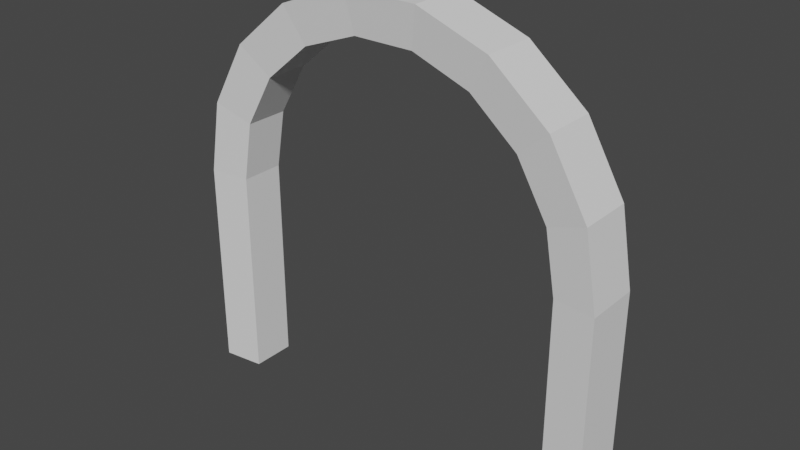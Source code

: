 # Source: gate.blend  (saved by Blender 2.91.10; exported with 4.5.12 LTS)
import bpy
from mathutils import Matrix  # noqa: F401  (used for matrix-valued properties, if any)

bpy.ops.wm.read_factory_settings(use_empty=True)
scene = bpy.context.scene
scene.name = 'Scene'

# ---- collections
col_collection = bpy.data.collections.new('Collection'); scene.collection.children.link(col_collection)

# ---- world
world_world = bpy.data.worlds.new('World'); scene.world = world_world
world_world.use_nodes = True; world_world.node_tree.nodes.clear()
_N = world_world.node_tree.nodes; _L = world_world.node_tree.links
n0 = _N.new('ShaderNodeOutputWorld'); n0.name = 'World Output'; n0.location = (300, 300)
n1 = _N.new('ShaderNodeBackground'); n1.name = 'Background'; n1.location = (10, 300)
n1.inputs[0].default_value = (0.05088, 0.05088, 0.05088, 1.0)
_L.new(n1.outputs[0], n0.inputs[0])
n0.is_active_output = True
world_world.color = (0.05088, 0.05088, 0.05088)
world_world.use_sun_shadow = False
world_world.sun_shadow_jitter_overblur = 0.0

# ---- meshes
me_cylinder = bpy.data.meshes.new('Cylinder')
me_cylinder.from_pydata([(0.3629, 2.442, -0.3057), (0.3629, 2.442, 0.3057), (0.3629, -2.442, 0.3057), (0.3629, -2.442, -0.3057), (0.3629, -2.442, 0.3057), (0.3629, -2.442, -0.3057), (0.3629, 2.442, -0.3057), (0.3629, 2.442, 0.3057), (0.3629, -2.442, -0.3057), (0.3629, -2.442, 0.3057), (1.198, -2.295, -0.3057), (1.198, -2.295, 0.3057), (1.933, -1.871, -0.3057), (1.933, -1.871, 0.3057), (2.478, -1.221, -0.3057), (2.478, -1.221, 0.3057), (1.039, 1.864, -0.2483), (1.039, 1.864, 0.2483), (0.3602, 1.984, -0.2483), (0.3602, 1.984, 0.2483), (2.768, -0.4241, -0.3057), (2.768, -0.4241, 0.3057), (2.768, 0.4241, -0.3057), (2.768, 0.4241, 0.3057), (2.478, 1.221, -0.3057), (0.3629, 2.442, -0.3057), (0.3629, 2.442, 0.3057), (1.198, 2.295, 0.3057), (1.198, 2.295, -0.3057), (1.933, 1.871, -0.3057), (2.478, 1.221, 0.3057), (1.933, 1.871, 0.3057), (1.635, 1.519, 0.2483), (1.635, 1.519, -0.2483), (2.078, 0.9918, 0.2483), (2.078, 0.9918, -0.2483), (2.314, 0.3444, 0.2483), (2.314, 0.3444, -0.2483), (2.314, -0.3444, 0.2483), (2.314, -0.3444, -0.2483), (2.078, -0.9918, 0.2483), (2.078, -0.9918, -0.2483), (1.635, -1.519, 0.2483), (1.635, -1.519, -0.2483), (1.039, -1.864, 0.2483), (1.039, -1.864, -0.2483), (0.3602, -1.984, 0.2483), (0.3602, -1.984, -0.2483), (0.3602, 1.984, 0.2483), (0.3602, 1.984, -0.2483), (0.3602, -1.984, 0.2483), (0.3602, -1.984, -0.2483), (0.3602, -1.984, -0.2483), (0.3602, -1.984, 0.2483), (0.3602, 1.984, -0.2483), (0.3602, 1.984, 0.2483), (-2.062, -2.442, 0.3057), (-2.062, -2.442, -0.3057), (-2.062, 2.442, -0.3057), (-2.062, 2.442, 0.3057), (-2.062, 1.984, 0.2483), (-2.062, 1.984, -0.2483), (-2.062, -1.984, -0.2483), (-2.062, -1.984, 0.2483), (-1.577, -2.442, 0.3057), (-1.092, -2.442, 0.3057), (-0.6069, -2.442, 0.3057), (-0.122, -2.442, 0.3057), (-1.577, -1.984, 0.2483), (-1.093, -1.984, 0.2483), (-0.6085, -1.984, 0.2483), (-0.1241, -1.984, 0.2483), (-0.122, -2.442, -0.3057), (-0.6069, -2.442, -0.3057), (-1.092, -2.442, -0.3057), (-1.577, -2.442, -0.3057), (-0.1241, -1.984, -0.2483), (-0.6085, -1.984, -0.2483), (-1.093, -1.984, -0.2483), (-1.577, -1.984, -0.2483), (-1.577, 2.442, -0.3057), (-1.092, 2.442, -0.3057), (-0.6069, 2.442, -0.3057), (-0.122, 2.442, -0.3057), (-1.577, 1.984, -0.2483), (-1.093, 1.984, -0.2483), (-0.6085, 1.984, -0.2483), (-0.1241, 1.984, -0.2483), (-0.122, 2.442, 0.3057), (-0.6069, 2.442, 0.3057), (-1.092, 2.442, 0.3057), (-1.577, 2.442, 0.3057), (-0.1241, 1.984, 0.2483), (-0.6085, 1.984, 0.2483), (-1.093, 1.984, 0.2483), (-1.577, 1.984, 0.2483)], [], [(9, 8, 3, 2), (25, 26, 1, 0), (0, 1, 7, 6), (2, 3, 5, 4), (11, 10, 8, 9), (13, 12, 10, 11), (15, 14, 12, 13), (32, 34, 35, 33), (19, 17, 16, 18), (21, 20, 14, 15), (30, 24, 22, 23), (27, 28, 29, 31), (23, 22, 20, 21), (26, 25, 28, 27), (36, 38, 39, 37), (31, 29, 24, 30), (17, 32, 33, 16), (34, 36, 37, 35), (38, 40, 41, 39), (40, 42, 43, 41), (42, 44, 45, 43), (44, 46, 47, 45), (53, 50, 51, 52), (54, 49, 48, 55), (18, 54, 55, 19), (46, 53, 52, 47), (44, 42, 13, 11), (34, 32, 31, 30), (55, 48, 7, 1), (43, 45, 10, 12), (36, 34, 30, 23), (49, 54, 0, 6), (35, 37, 22, 24), (46, 44, 11, 9), (45, 47, 8, 10), (18, 16, 28, 25), (38, 36, 23, 21), (19, 55, 1, 26), (17, 19, 26, 27), (37, 39, 20, 22), (54, 18, 25, 0), (47, 52, 3, 8), (87, 49, 6, 83), (40, 38, 21, 15), (53, 46, 9, 2), (39, 41, 14, 20), (71, 50, 4, 67), (42, 40, 15, 13), (16, 33, 29, 28), (41, 43, 12, 14), (32, 17, 27, 31), (52, 51, 5, 3), (33, 35, 24, 29), (50, 53, 2, 4), (68, 63, 62, 79), (84, 61, 60, 95), (95, 60, 59, 91), (80, 91, 59, 58), (79, 62, 57, 75), (64, 75, 57, 56), (4, 5, 72, 67), (67, 72, 73, 66), (66, 73, 74, 65), (65, 74, 75, 64), (51, 76, 72, 5), (76, 77, 73, 72), (77, 78, 74, 73), (78, 79, 75, 74), (50, 71, 76, 51), (71, 70, 77, 76), (70, 69, 78, 77), (69, 68, 79, 78), (63, 68, 64, 56), (68, 69, 65, 64), (69, 70, 66, 65), (70, 71, 67, 66), (6, 7, 88, 83), (83, 88, 89, 82), (82, 89, 90, 81), (81, 90, 91, 80), (48, 92, 88, 7), (92, 93, 89, 88), (93, 94, 90, 89), (94, 95, 91, 90), (49, 87, 92, 48), (87, 86, 93, 92), (86, 85, 94, 93), (85, 84, 95, 94), (61, 84, 80, 58), (84, 85, 81, 80), (85, 86, 82, 81), (86, 87, 83, 82), (63, 56, 57, 62), (61, 58, 59, 60)])
_uv = me_cylinder.uv_layers.new(name='UVMap')
_uv.uv.foreach_set('vector', [0.5, 0.5, 0.5, 1.0, 0.5, 1.0, 0.5, 0.5, 1.0, 1.0, 1.0, 0.5, 1.0, 0.5, 1.0, 1.0, 1.0, 1.0, 1.0, 0.5, 1.0, 0.5, 1.0, 1.0, 0.5, 0.5, 0.5, 1.0, 0.5, 1.0, 0.5, 0.5, 0.5556, 0.5, 0.5556, 1.0, 0.5, 1.0, 0.5, 0.5, 0.6111, 0.5, 0.6111, 1.0, 0.5556, 1.0, 0.5556, 0.5, 0.6667, 0.5, 0.6667, 1.0, 0.6111, 1.0, 0.6111, 0.5, 0.8889, 0.5, 0.8333, 0.5, 0.8333, 1.0, 0.8889, 1.0, 1.0, 0.5, 0.9444, 0.5, 0.9444, 1.0, 1.0, 1.0, 0.7222, 0.5, 0.7222, 1.0, 0.6667, 1.0, 0.6667, 0.5, 0.8333, 0.5, 0.8333, 1.0, 0.7778, 1.0, 0.7778, 0.5, 0.9444, 0.5, 0.9444, 1.0, 0.8889, 1.0, 0.8889, 0.5, 0.7778, 0.5, 0.7778, 1.0, 0.7222, 1.0, 0.7222, 0.5, 1.0, 0.5, 1.0, 1.0, 0.9444, 1.0, 0.9444, 0.5, 0.7778, 0.5, 0.7222, 0.5, 0.7222, 1.0, 0.7778, 1.0, 0.8889, 0.5, 0.8889, 1.0, 0.8333, 1.0, 0.8333, 0.5, 0.9444, 0.5, 0.8889, 0.5, 0.8889, 1.0, 0.9444, 1.0, 0.8333, 0.5, 0.7778, 0.5, 0.7778, 1.0, 0.8333, 1.0, 0.7222, 0.5, 0.6667, 0.5, 0.6667, 1.0, 0.7222, 1.0, 0.6667, 0.5, 0.6111, 0.5, 0.6111, 1.0, 0.6667, 1.0, 0.6111, 0.5, 0.5556, 0.5, 0.5556, 1.0, 0.6111, 1.0, 0.5556, 0.5, 0.5, 0.5, 0.5, 1.0, 0.5556, 1.0, 0.5, 0.5, 0.5, 0.5, 0.5, 1.0, 0.5, 1.0, 1.0, 1.0, 1.0, 1.0, 1.0, 0.5, 1.0, 0.5, 1.0, 1.0, 1.0, 1.0, 1.0, 0.5, 1.0, 0.5, 0.5, 0.5, 0.5, 0.5, 0.5, 1.0, 0.5, 1.0, 0.5556, 0.5, 0.6111, 0.5, 0.6111, 0.5, 0.5556, 0.5, 0.8333, 0.5, 0.8889, 0.5, 0.8889, 0.5, 0.8333, 0.5, 1.0, 0.5, 1.0, 0.5, 1.0, 0.5, 1.0, 0.5, 0.6111, 1.0, 0.5556, 1.0, 0.5556, 1.0, 0.6111, 1.0, 0.7778, 0.5, 0.8333, 0.5, 0.8333, 0.5, 0.7778, 0.5, 1.0, 1.0, 1.0, 1.0, 1.0, 1.0, 1.0, 1.0, 0.8333, 1.0, 0.7778, 1.0, 0.7778, 1.0, 0.8333, 1.0, 0.5, 0.5, 0.5556, 0.5, 0.5556, 0.5, 0.5, 0.5, 0.5556, 1.0, 0.5, 1.0, 0.5, 1.0, 0.5556, 1.0, 1.0, 1.0, 0.9444, 1.0, 0.9444, 1.0, 1.0, 1.0, 0.7222, 0.5, 0.7778, 0.5, 0.7778, 0.5, 0.7222, 0.5, 1.0, 0.5, 1.0, 0.5, 1.0, 0.5, 1.0, 0.5, 0.9444, 0.5, 1.0, 0.5, 1.0, 0.5, 0.9444, 0.5, 0.7778, 1.0, 0.7222, 1.0, 0.7222, 1.0, 0.7778, 1.0, 1.0, 1.0, 1.0, 1.0, 1.0, 1.0, 1.0, 1.0, 0.5, 1.0, 0.5, 1.0, 0.5, 1.0, 0.5, 1.0, 1.0, 1.0, 1.0, 1.0, 1.0, 1.0, 1.0, 1.0, 0.6667, 0.5, 0.7222, 0.5, 0.7222, 0.5, 0.6667, 0.5, 0.5, 0.5, 0.5, 0.5, 0.5, 0.5, 0.5, 0.5, 0.7222, 1.0, 0.6667, 1.0, 0.6667, 1.0, 0.7222, 1.0, 0.5, 0.5, 0.5, 0.5, 0.5, 0.5, 0.5, 0.5, 0.6111, 0.5, 0.6667, 0.5, 0.6667, 0.5, 0.6111, 0.5, 0.9444, 1.0, 0.8889, 1.0, 0.8889, 1.0, 0.9444, 1.0, 0.6667, 1.0, 0.6111, 1.0, 0.6111, 1.0, 0.6667, 1.0, 0.8889, 0.5, 0.9444, 0.5, 0.9444, 0.5, 0.8889, 0.5, 0.5, 1.0, 0.5, 1.0, 0.5, 1.0, 0.5, 1.0, 0.8889, 1.0, 0.8333, 1.0, 0.8333, 1.0, 0.8889, 1.0, 0.5, 0.5, 0.5, 0.5, 0.5, 0.5, 0.5, 0.5, 0.5, 0.5, 0.5, 0.5, 0.5, 1.0, 0.5, 1.0, 1.0, 1.0, 1.0, 1.0, 1.0, 0.5, 1.0, 0.5, 1.0, 0.5, 1.0, 0.5, 1.0, 0.5, 1.0, 0.5, 1.0, 1.0, 1.0, 0.5, 1.0, 0.5, 1.0, 1.0, 0.5, 1.0, 0.5, 1.0, 0.5, 1.0, 0.5, 1.0, 0.5, 0.5, 0.5, 1.0, 0.5, 1.0, 0.5, 0.5, 0.5, 0.5, 0.5, 1.0, 0.5, 1.0, 0.5, 0.5, 0.5, 0.5, 0.5, 1.0, 0.5, 1.0, 0.5, 0.5, 0.5, 0.5, 0.5, 1.0, 0.5, 1.0, 0.5, 0.5, 0.5, 0.5, 0.5, 1.0, 0.5, 1.0, 0.5, 0.5, 0.5, 1.0, 0.5, 1.0, 0.5, 1.0, 0.5, 1.0, 0.5, 1.0, 0.5, 1.0, 0.5, 1.0, 0.5, 1.0, 0.5, 1.0, 0.5, 1.0, 0.5, 1.0, 0.5, 1.0, 0.5, 1.0, 0.5, 1.0, 0.5, 1.0, 0.5, 1.0, 0.5, 0.5, 0.5, 0.5, 0.5, 1.0, 0.5, 1.0, 0.5, 0.5, 0.5, 0.5, 0.5, 1.0, 0.5, 1.0, 0.5, 0.5, 0.5, 0.5, 0.5, 1.0, 0.5, 1.0, 0.5, 0.5, 0.5, 0.5, 0.5, 1.0, 0.5, 1.0, 0.5, 0.5, 0.5, 0.5, 0.5, 0.5, 0.5, 0.5, 0.5, 0.5, 0.5, 0.5, 0.5, 0.5, 0.5, 0.5, 0.5, 0.5, 0.5, 0.5, 0.5, 0.5, 0.5, 0.5, 0.5, 0.5, 0.5, 0.5, 0.5, 0.5, 0.5, 0.5, 1.0, 1.0, 1.0, 0.5, 1.0, 0.5, 1.0, 1.0, 1.0, 1.0, 1.0, 0.5, 1.0, 0.5, 1.0, 1.0, 1.0, 1.0, 1.0, 0.5, 1.0, 0.5, 1.0, 1.0, 1.0, 1.0, 1.0, 0.5, 1.0, 0.5, 1.0, 1.0, 1.0, 0.5, 1.0, 0.5, 1.0, 0.5, 1.0, 0.5, 1.0, 0.5, 1.0, 0.5, 1.0, 0.5, 1.0, 0.5, 1.0, 0.5, 1.0, 0.5, 1.0, 0.5, 1.0, 0.5, 1.0, 0.5, 1.0, 0.5, 1.0, 0.5, 1.0, 0.5, 1.0, 1.0, 1.0, 1.0, 1.0, 0.5, 1.0, 0.5, 1.0, 1.0, 1.0, 1.0, 1.0, 0.5, 1.0, 0.5, 1.0, 1.0, 1.0, 1.0, 1.0, 0.5, 1.0, 0.5, 1.0, 1.0, 1.0, 1.0, 1.0, 0.5, 1.0, 0.5, 1.0, 1.0, 1.0, 1.0, 1.0, 1.0, 1.0, 1.0, 1.0, 1.0, 1.0, 1.0, 1.0, 1.0, 1.0, 1.0, 1.0, 1.0, 1.0, 1.0, 1.0, 1.0, 1.0, 1.0, 1.0, 1.0, 1.0, 1.0, 1.0, 1.0, 1.0, 1.0, 0.5, 0.5, 0.5, 0.5, 0.5, 1.0, 0.5, 1.0, 1.0, 1.0, 1.0, 1.0, 1.0, 0.5, 1.0, 0.5])
me_cylinder.use_remesh_fix_poles = True
me_cylinder.use_remesh_preserve_attributes = False
me_cylinder.use_mirror_vertex_groups = False
me_cylinder.update()

# ---- objects
ob_cylinder = bpy.data.objects.new('Cylinder', me_cylinder)

# ---- transforms, parenting, visibility, modifiers, constraints
ob_cylinder.location = (0.0, 0.0, 2.463)
ob_cylinder.rotation_euler = (1.571, -1.571, 0.0)
ob_cylinder.lineart.crease_threshold = 0.0

# ---- collection membership
col_collection.objects.link(ob_cylinder)

# ---- scene / render settings (as saved in the file)
scene.frame_start = 1; scene.frame_end = 250; scene.frame_set(48)
scene.render.engine = 'BLENDER_EEVEE_NEXT'
scene.cycles.use_denoising = False
scene.cycles.samples = 128
scene.cycles.sampling_pattern = 'TABULATED_SOBOL'
scene.cycles.use_adaptive_sampling = False
scene.cycles.use_light_tree = False
scene.view_settings.view_transform = 'Filmic'
bpy.context.view_layer.update()

# ---- added for rendering (the .blend has no active camera and no usable light): camera, sun
cam_auto = bpy.data.cameras.new('AutoCamera')
cam_auto.lens = 50.0
cam_auto.sensor_width = 36.0
cam_auto.clip_end = 1000.0
ob_auto_camera = bpy.data.objects.new('AutoCamera', cam_auto)
scene.collection.objects.link(ob_auto_camera)
ob_auto_camera.location = (6.38033, -7.65639, 7.92058)
ob_auto_camera.rotation_euler = (1.09748, -7.21219e-08, 0.694738)
scene.camera = ob_auto_camera
light_auto_sun = bpy.data.lights.new('AutoSun', 'SUN')
light_auto_sun.energy = 3.0
light_auto_sun.angle = 0.0523599
ob_auto_sun = bpy.data.objects.new('AutoSun', light_auto_sun)
scene.collection.objects.link(ob_auto_sun)
ob_auto_sun.rotation_euler = (0.872665, 0.174533, 0.523599)
bpy.context.view_layer.update()
